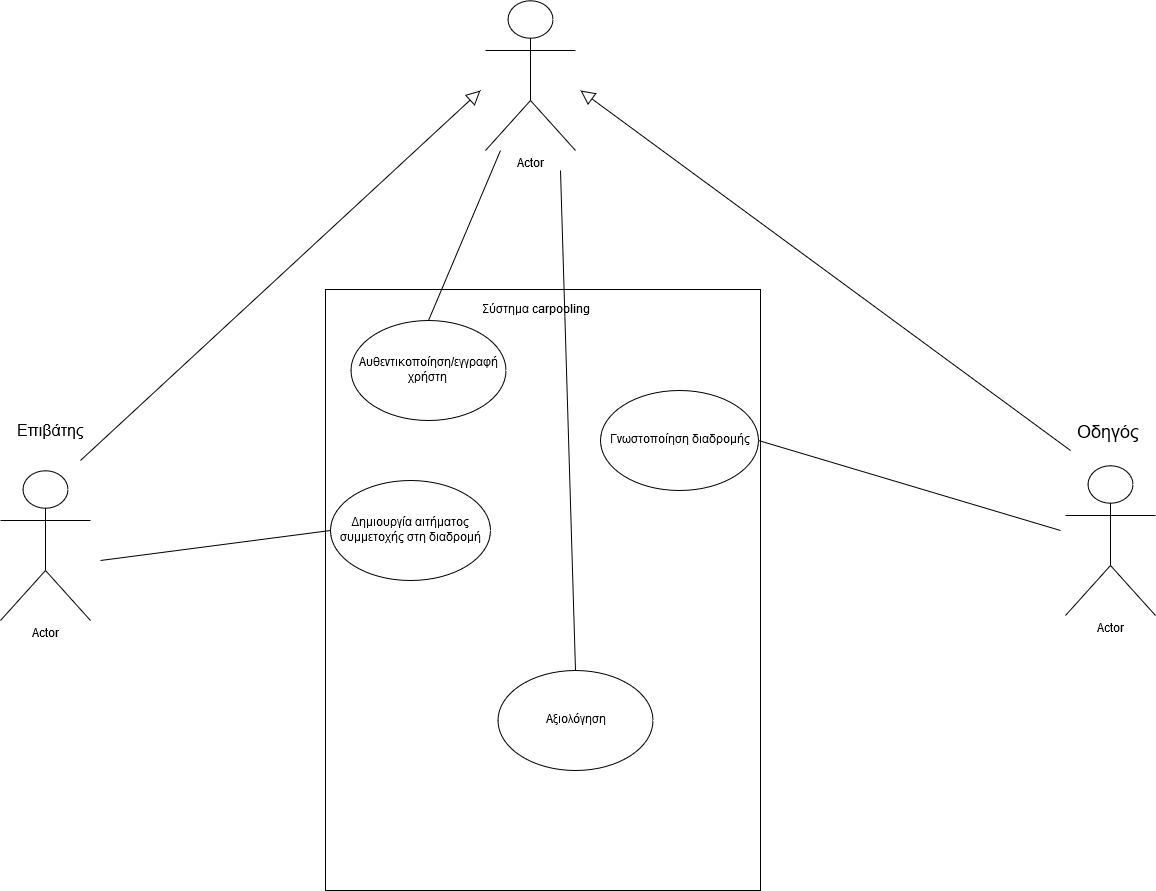

The diagram above was exported from draw.io. Its source (the exported page's mxGraphModel, read from the mxfile embedded in the PNG):
<mxGraphModel dx="2170" dy="1611" grid="1" gridSize="10" guides="1" tooltips="1" connect="1" arrows="1" fold="1" page="1" pageScale="1" pageWidth="850" pageHeight="1100" math="0" shadow="0">
  <root>
    <mxCell id="0" />
    <mxCell id="1" parent="0" />
    <mxCell id="4jyprUodPWTe5qNtdTod-1" value="" style="rounded=0;whiteSpace=wrap;html=1;" parent="1" vertex="1">
      <mxGeometry x="235" y="29" width="435" height="601" as="geometry" />
    </mxCell>
    <mxCell id="4jyprUodPWTe5qNtdTod-3" value="Σύστημα carpooling" style="text;html=1;strokeColor=none;fillColor=none;align=center;verticalAlign=middle;whiteSpace=wrap;rounded=0;" parent="1" vertex="1">
      <mxGeometry x="380" y="40" width="130" height="20" as="geometry" />
    </mxCell>
    <mxCell id="4jyprUodPWTe5qNtdTod-6" value="&lt;div&gt;Αυθεντικοποίηση/εγγραφή&lt;/div&gt;&lt;div&gt;χρήστη&lt;br&gt;&lt;/div&gt;" style="ellipse;whiteSpace=wrap;html=1;" parent="1" vertex="1">
      <mxGeometry x="260" y="60" width="155" height="100" as="geometry" />
    </mxCell>
    <mxCell id="4jyprUodPWTe5qNtdTod-7" value="&lt;span lang=&quot;EL&quot;&gt;Δημιουργία αιτήματος συμμετοχής στη διαδρομή&lt;/span&gt;" style="ellipse;whiteSpace=wrap;html=1;" parent="1" vertex="1">
      <mxGeometry x="240" y="220" width="160" height="100" as="geometry" />
    </mxCell>
    <mxCell id="4jyprUodPWTe5qNtdTod-8" value="Γνωστοποίηση διαδρομής" style="ellipse;whiteSpace=wrap;html=1;" parent="1" vertex="1">
      <mxGeometry x="510" y="130" width="158" height="100" as="geometry" />
    </mxCell>
    <mxCell id="4jyprUodPWTe5qNtdTod-11" value="Αξιολόγηση" style="ellipse;whiteSpace=wrap;html=1;" parent="1" vertex="1">
      <mxGeometry x="407.5" y="410" width="155" height="100" as="geometry" />
    </mxCell>
    <mxCell id="4jyprUodPWTe5qNtdTod-15" value="Actor" style="shape=umlActor;verticalLabelPosition=bottom;labelBackgroundColor=#ffffff;verticalAlign=top;html=1;outlineConnect=0;" parent="1" vertex="1">
      <mxGeometry x="-90" y="210" width="90" height="150" as="geometry" />
    </mxCell>
    <mxCell id="4jyprUodPWTe5qNtdTod-16" value="Actor" style="shape=umlActor;verticalLabelPosition=bottom;labelBackgroundColor=#ffffff;verticalAlign=top;html=1;outlineConnect=0;" parent="1" vertex="1">
      <mxGeometry x="395" y="-260" width="90" height="150" as="geometry" />
    </mxCell>
    <mxCell id="4jyprUodPWTe5qNtdTod-18" value="" style="endArrow=none;html=1;exitX=0.5;exitY=0;exitDx=0;exitDy=0;" parent="1" source="4jyprUodPWTe5qNtdTod-6" edge="1">
      <mxGeometry width="50" height="50" relative="1" as="geometry">
        <mxPoint x="10" y="280" as="sourcePoint" />
        <mxPoint x="410" y="-110" as="targetPoint" />
      </mxGeometry>
    </mxCell>
    <mxCell id="4jyprUodPWTe5qNtdTod-20" value="" style="endArrow=none;html=1;entryX=0;entryY=0.5;entryDx=0;entryDy=0;" parent="1" target="4jyprUodPWTe5qNtdTod-7" edge="1">
      <mxGeometry width="50" height="50" relative="1" as="geometry">
        <mxPoint x="10" y="300" as="sourcePoint" />
        <mxPoint x="810" y="120" as="targetPoint" />
      </mxGeometry>
    </mxCell>
    <mxCell id="4jyprUodPWTe5qNtdTod-21" value="" style="endArrow=none;html=1;entryX=1;entryY=0.5;entryDx=0;entryDy=0;" parent="1" target="4jyprUodPWTe5qNtdTod-8" edge="1">
      <mxGeometry width="50" height="50" relative="1" as="geometry">
        <mxPoint x="970" y="270" as="sourcePoint" />
        <mxPoint x="820" y="130" as="targetPoint" />
      </mxGeometry>
    </mxCell>
    <mxCell id="4jyprUodPWTe5qNtdTod-24" value="Actor" style="shape=umlActor;verticalLabelPosition=bottom;labelBackgroundColor=#ffffff;verticalAlign=top;html=1;outlineConnect=0;" parent="1" vertex="1">
      <mxGeometry x="975" y="205" width="90" height="150" as="geometry" />
    </mxCell>
    <mxCell id="4jyprUodPWTe5qNtdTod-26" value="" style="endArrow=none;html=1;entryX=0.5;entryY=0;entryDx=0;entryDy=0;" parent="1" target="4jyprUodPWTe5qNtdTod-11" edge="1">
      <mxGeometry width="50" height="50" relative="1" as="geometry">
        <mxPoint x="470" y="-90" as="sourcePoint" />
        <mxPoint x="840" y="150" as="targetPoint" />
      </mxGeometry>
    </mxCell>
    <mxCell id="4jyprUodPWTe5qNtdTod-32" value="" style="endArrow=block;endFill=0;endSize=12;html=1;" parent="1" edge="1">
      <mxGeometry width="160" relative="1" as="geometry">
        <mxPoint x="-10" y="200" as="sourcePoint" />
        <mxPoint x="390" y="-170" as="targetPoint" />
      </mxGeometry>
    </mxCell>
    <mxCell id="4jyprUodPWTe5qNtdTod-33" value="" style="endArrow=block;endFill=0;endSize=12;html=1;" parent="1" edge="1">
      <mxGeometry width="160" relative="1" as="geometry">
        <mxPoint x="980" y="190" as="sourcePoint" />
        <mxPoint x="490" y="-170" as="targetPoint" />
      </mxGeometry>
    </mxCell>
    <mxCell id="4jyprUodPWTe5qNtdTod-39" value="Επιβάτης" style="text;html=1;resizable=0;points=[];autosize=1;align=left;verticalAlign=top;spacingTop=-4;fontSize=16;" parent="1" vertex="1">
      <mxGeometry x="-75" y="160" width="70" height="20" as="geometry" />
    </mxCell>
    <mxCell id="4jyprUodPWTe5qNtdTod-42" value="&lt;font style=&quot;font-size: 18px&quot;&gt;Οδηγός&lt;/font&gt;" style="text;html=1;resizable=0;points=[];autosize=1;align=left;verticalAlign=top;spacingTop=-4;" parent="1" vertex="1">
      <mxGeometry x="985" y="160" width="80" height="20" as="geometry" />
    </mxCell>
  </root>
</mxGraphModel>